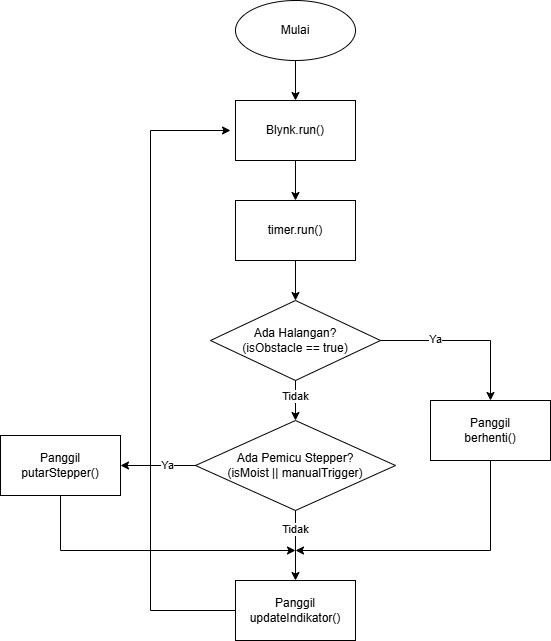

The diagram above was exported from draw.io. Its source (the exported page's mxGraphModel, read from the mxfile embedded in the PNG):
<mxGraphModel dx="1639" dy="851" grid="1" gridSize="10" guides="1" tooltips="1" connect="1" arrows="1" fold="1" page="1" pageScale="1" pageWidth="850" pageHeight="1100" math="0" shadow="0">
  <root>
    <mxCell id="0" />
    <mxCell id="1" parent="0" />
    <mxCell id="27zcx-FcpIZQtaSJPVPV-87" value="Mulai" style="ellipse;whiteSpace=wrap;html=1;" vertex="1" parent="1">
      <mxGeometry x="365" y="40" width="120" height="60" as="geometry" />
    </mxCell>
    <mxCell id="27zcx-FcpIZQtaSJPVPV-88" value="" style="endArrow=classic;html=1;rounded=0;exitX=0.5;exitY=1;" edge="1" parent="1" source="27zcx-FcpIZQtaSJPVPV-87">
      <mxGeometry width="50" height="50" relative="1" as="geometry">
        <mxPoint x="425" y="160" as="sourcePoint" />
        <mxPoint x="425" y="140" as="targetPoint" />
      </mxGeometry>
    </mxCell>
    <mxCell id="27zcx-FcpIZQtaSJPVPV-89" value="Blynk.run()" style="whiteSpace=wrap;html=1;rounded=0;" vertex="1" parent="1">
      <mxGeometry x="365" y="140" width="120" height="60" as="geometry" />
    </mxCell>
    <mxCell id="27zcx-FcpIZQtaSJPVPV-90" value="" style="endArrow=classic;html=1;rounded=0;exitX=0.5;exitY=1;" edge="1" parent="1" source="27zcx-FcpIZQtaSJPVPV-89">
      <mxGeometry width="50" height="50" relative="1" as="geometry">
        <mxPoint x="415" y="270" as="sourcePoint" />
        <mxPoint x="425" y="240" as="targetPoint" />
      </mxGeometry>
    </mxCell>
    <mxCell id="27zcx-FcpIZQtaSJPVPV-91" value="timer.run()" style="whiteSpace=wrap;html=1;rounded=0;" vertex="1" parent="1">
      <mxGeometry x="365" y="240" width="120" height="60" as="geometry" />
    </mxCell>
    <mxCell id="27zcx-FcpIZQtaSJPVPV-92" value="" style="endArrow=classic;html=1;rounded=0;exitX=0.5;exitY=1;" edge="1" parent="1" source="27zcx-FcpIZQtaSJPVPV-91">
      <mxGeometry width="50" height="50" relative="1" as="geometry">
        <mxPoint x="415" y="370" as="sourcePoint" />
        <mxPoint x="425" y="340" as="targetPoint" />
      </mxGeometry>
    </mxCell>
    <mxCell id="27zcx-FcpIZQtaSJPVPV-93" value="Ada Halangan?&lt;br&gt;(isObstacle == true)" style="rhombus;whiteSpace=wrap;html=1;rounded=0;" vertex="1" parent="1">
      <mxGeometry x="340" y="340" width="170" height="80" as="geometry" />
    </mxCell>
    <mxCell id="27zcx-FcpIZQtaSJPVPV-94" value="" style="endArrow=classic;html=1;rounded=0;exitX=1;exitY=0.5;entryX=0.5;entryY=0;" edge="1" parent="1" target="27zcx-FcpIZQtaSJPVPV-96">
      <mxGeometry width="50" height="50" relative="1" as="geometry">
        <mxPoint x="510" y="380" as="sourcePoint" />
        <mxPoint x="580" y="440" as="targetPoint" />
        <Array as="points">
          <mxPoint x="620" y="380" />
        </Array>
      </mxGeometry>
    </mxCell>
    <mxCell id="27zcx-FcpIZQtaSJPVPV-109" value="&lt;span style=&quot;color: rgba(0, 0, 0, 0); font-family: monospace; font-size: 0px; text-align: start; background-color: rgb(236, 236, 236);&quot;&gt;%3CmxGraphModel%3E%3Croot%3E%3CmxCell%20id%3D%220%22%2F%3E%3CmxCell%20id%3D%221%22%20parent%3D%220%22%2F%3E%3CmxCell%20id%3D%222%22%20value%3D%22Ya%22%20style%3D%22text%3Bhtml%3D1%3Balign%3Dcenter%3BverticalAlign%3Dmiddle%3Bresizable%3D0%3Bpoints%3D%5B%5D%3Bautosize%3D1%3BstrokeColor%3Dnone%3BfillColor%3Dnone%3B%22%20vertex%3D%221%22%20parent%3D%221%22%3E%3CmxGeometry%20x%3D%22578%22%20y%3D%22381%22%20as%3D%22geometry%22%2F%3E%3C%2FmxCell%3E%3C%2Froot%3E%3C%2FmxGraphModel%3E&lt;/span&gt;" style="edgeLabel;html=1;align=center;verticalAlign=middle;resizable=0;points=[];" vertex="1" connectable="0" parent="27zcx-FcpIZQtaSJPVPV-94">
      <mxGeometry x="-0.3046" y="-2" relative="1" as="geometry">
        <mxPoint as="offset" />
      </mxGeometry>
    </mxCell>
    <mxCell id="27zcx-FcpIZQtaSJPVPV-110" value="Ya" style="edgeLabel;html=1;align=center;verticalAlign=middle;resizable=0;points=[];" vertex="1" connectable="0" parent="27zcx-FcpIZQtaSJPVPV-94">
      <mxGeometry x="-0.3634" y="2" relative="1" as="geometry">
        <mxPoint as="offset" />
      </mxGeometry>
    </mxCell>
    <mxCell id="27zcx-FcpIZQtaSJPVPV-96" value="Panggil&lt;br&gt;berhenti()" style="whiteSpace=wrap;html=1;rounded=0;" vertex="1" parent="1">
      <mxGeometry x="560" y="440" width="120" height="60" as="geometry" />
    </mxCell>
    <mxCell id="27zcx-FcpIZQtaSJPVPV-97" value="" style="endArrow=classic;html=1;rounded=0;exitX=0.5;exitY=1;" edge="1" parent="1" source="27zcx-FcpIZQtaSJPVPV-93">
      <mxGeometry width="50" height="50" relative="1" as="geometry">
        <mxPoint x="415" y="490" as="sourcePoint" />
        <mxPoint x="425" y="460" as="targetPoint" />
      </mxGeometry>
    </mxCell>
    <mxCell id="27zcx-FcpIZQtaSJPVPV-112" value="Tidak" style="edgeLabel;html=1;align=center;verticalAlign=middle;resizable=0;points=[];" vertex="1" connectable="0" parent="27zcx-FcpIZQtaSJPVPV-97">
      <mxGeometry x="-0.2267" y="1" relative="1" as="geometry">
        <mxPoint x="-2" as="offset" />
      </mxGeometry>
    </mxCell>
    <mxCell id="27zcx-FcpIZQtaSJPVPV-99" value="Ada Pemicu Stepper?&lt;br&gt;(isMoist || manualTrigger)" style="rhombus;whiteSpace=wrap;html=1;rounded=0;" vertex="1" parent="1">
      <mxGeometry x="325" y="460" width="200" height="90" as="geometry" />
    </mxCell>
    <mxCell id="27zcx-FcpIZQtaSJPVPV-100" value="" style="endArrow=classic;html=1;rounded=0;exitX=0;exitY=0.5;" edge="1" parent="1">
      <mxGeometry width="50" height="50" relative="1" as="geometry">
        <mxPoint x="325" y="505" as="sourcePoint" />
        <mxPoint x="250" y="505" as="targetPoint" />
      </mxGeometry>
    </mxCell>
    <mxCell id="27zcx-FcpIZQtaSJPVPV-113" value="Ya" style="edgeLabel;html=1;align=center;verticalAlign=middle;resizable=0;points=[];" vertex="1" connectable="0" parent="27zcx-FcpIZQtaSJPVPV-100">
      <mxGeometry x="-0.2226" y="-1" relative="1" as="geometry">
        <mxPoint as="offset" />
      </mxGeometry>
    </mxCell>
    <mxCell id="27zcx-FcpIZQtaSJPVPV-102" value="Panggil&lt;br&gt;putarStepper()" style="whiteSpace=wrap;html=1;rounded=0;" vertex="1" parent="1">
      <mxGeometry x="130" y="475" width="120" height="60" as="geometry" />
    </mxCell>
    <mxCell id="27zcx-FcpIZQtaSJPVPV-103" value="" style="endArrow=classic;html=1;rounded=0;exitX=0.5;exitY=1;entryX=0.5;entryY=0;entryDx=0;entryDy=0;" edge="1" parent="1" source="27zcx-FcpIZQtaSJPVPV-99" target="27zcx-FcpIZQtaSJPVPV-105">
      <mxGeometry width="50" height="50" relative="1" as="geometry">
        <mxPoint x="415" y="600" as="sourcePoint" />
        <mxPoint x="425" y="590" as="targetPoint" />
      </mxGeometry>
    </mxCell>
    <mxCell id="27zcx-FcpIZQtaSJPVPV-111" value="Tidak" style="edgeLabel;html=1;align=center;verticalAlign=middle;resizable=0;points=[];" vertex="1" connectable="0" parent="27zcx-FcpIZQtaSJPVPV-103">
      <mxGeometry x="-0.4724" relative="1" as="geometry">
        <mxPoint x="-1" as="offset" />
      </mxGeometry>
    </mxCell>
    <mxCell id="27zcx-FcpIZQtaSJPVPV-105" value="Panggil&lt;br&gt;updateIndikator()" style="whiteSpace=wrap;html=1;rounded=0;" vertex="1" parent="1">
      <mxGeometry x="365" y="620" width="120" height="60" as="geometry" />
    </mxCell>
    <mxCell id="27zcx-FcpIZQtaSJPVPV-106" value="" style="endArrow=classic;html=1;rounded=0;exitX=0;exitY=0.5;" edge="1" parent="1" source="27zcx-FcpIZQtaSJPVPV-105">
      <mxGeometry width="50" height="50" relative="1" as="geometry">
        <mxPoint x="350" y="620" as="sourcePoint" />
        <mxPoint x="360" y="170" as="targetPoint" />
        <Array as="points">
          <mxPoint x="280" y="650" />
          <mxPoint x="280" y="170" />
        </Array>
      </mxGeometry>
    </mxCell>
    <mxCell id="27zcx-FcpIZQtaSJPVPV-107" value="" style="endArrow=classic;html=1;rounded=0;exitX=0.5;exitY=1;exitDx=0;exitDy=0;" edge="1" parent="1" source="27zcx-FcpIZQtaSJPVPV-96">
      <mxGeometry width="50" height="50" relative="1" as="geometry">
        <mxPoint x="510" y="500" as="sourcePoint" />
        <mxPoint x="425" y="590" as="targetPoint" />
        <Array as="points">
          <mxPoint x="620" y="590" />
        </Array>
      </mxGeometry>
    </mxCell>
    <mxCell id="27zcx-FcpIZQtaSJPVPV-108" value="" style="endArrow=classic;html=1;rounded=0;exitX=0.5;exitY=1;" edge="1" parent="1" source="27zcx-FcpIZQtaSJPVPV-102">
      <mxGeometry width="50" height="50" relative="1" as="geometry">
        <mxPoint x="180" y="570" as="sourcePoint" />
        <mxPoint x="425" y="590" as="targetPoint" />
        <Array as="points">
          <mxPoint x="190" y="590" />
        </Array>
      </mxGeometry>
    </mxCell>
  </root>
</mxGraphModel>